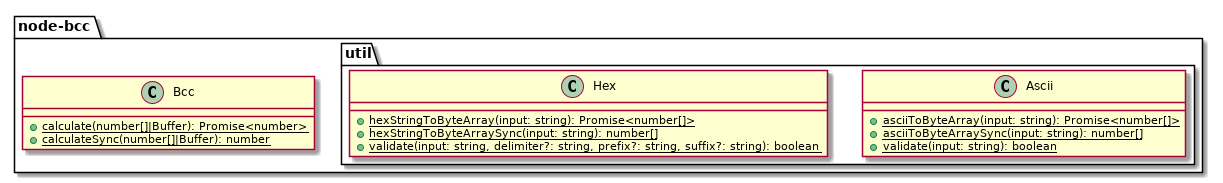

The diagram above was rendered by PlantUML. Its source (embedded in the PNG):
@startuml node-bcc@v3

package node-bcc {
  class Bcc {
    + {static} calculate(number[]|Buffer): Promise<number>
    + {static} calculateSync(number[]|Buffer): number
  }


  package util {
    class Ascii {
      + {static} asciiToByteArray(input: string): Promise<number[]>
      + {static} asciiToByteArraySync(input: string): number[]
      + {static} validate(input: string): boolean
    }

    class Hex {
      + {static} hexStringToByteArray(input: string): Promise<number[]>
      + {static} hexStringToByteArraySync(input: string): number[]
      + {static} validate(input: string, delimiter?: string, prefix?: string, suffix?: string): boolean
    }
  }
}

@enduml